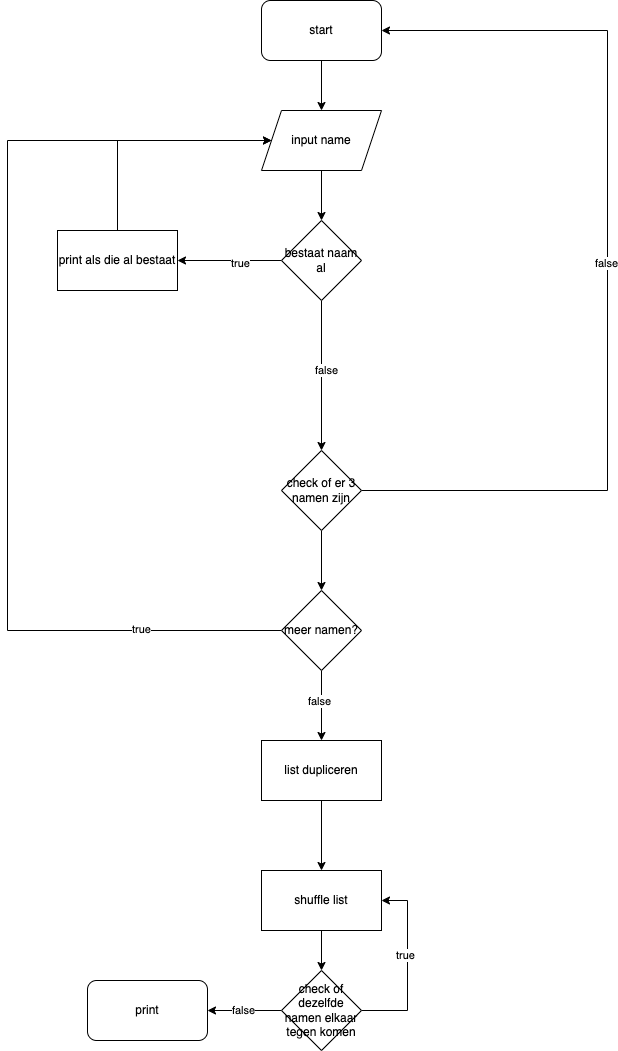

The diagram above was exported from draw.io. Its source (the exported page's mxGraphModel, read from the mxfile embedded in the PNG):
<mxGraphModel dx="984" dy="668" grid="1" gridSize="10" guides="1" tooltips="1" connect="1" arrows="1" fold="1" page="1" pageScale="1" pageWidth="827" pageHeight="1169" math="0" shadow="0">
  <root>
    <mxCell id="0" />
    <mxCell id="1" parent="0" />
    <mxCell id="rDdo0wH-VTl5I9Rtvs00-3" style="edgeStyle=orthogonalEdgeStyle;rounded=0;orthogonalLoop=1;jettySize=auto;html=1;exitX=0.5;exitY=1;exitDx=0;exitDy=0;entryX=0.5;entryY=0;entryDx=0;entryDy=0;" edge="1" parent="1" source="1tcc3BKV7RtP-9Sdl200-2" target="rDdo0wH-VTl5I9Rtvs00-1">
      <mxGeometry relative="1" as="geometry" />
    </mxCell>
    <mxCell id="1tcc3BKV7RtP-9Sdl200-2" value="start" style="rounded=1;whiteSpace=wrap;html=1;" parent="1" vertex="1">
      <mxGeometry x="354" y="60" width="120" height="60" as="geometry" />
    </mxCell>
    <mxCell id="rDdo0wH-VTl5I9Rtvs00-4" style="edgeStyle=orthogonalEdgeStyle;rounded=0;orthogonalLoop=1;jettySize=auto;html=1;exitX=0.5;exitY=1;exitDx=0;exitDy=0;entryX=0.5;entryY=0;entryDx=0;entryDy=0;" edge="1" parent="1" source="rDdo0wH-VTl5I9Rtvs00-1" target="rDdo0wH-VTl5I9Rtvs00-2">
      <mxGeometry relative="1" as="geometry" />
    </mxCell>
    <mxCell id="rDdo0wH-VTl5I9Rtvs00-1" value="input name" style="shape=parallelogram;perimeter=parallelogramPerimeter;whiteSpace=wrap;html=1;fixedSize=1;" vertex="1" parent="1">
      <mxGeometry x="354" y="170" width="120" height="60" as="geometry" />
    </mxCell>
    <mxCell id="rDdo0wH-VTl5I9Rtvs00-6" style="edgeStyle=orthogonalEdgeStyle;rounded=0;orthogonalLoop=1;jettySize=auto;html=1;exitX=0;exitY=0.5;exitDx=0;exitDy=0;" edge="1" parent="1" source="rDdo0wH-VTl5I9Rtvs00-2" target="rDdo0wH-VTl5I9Rtvs00-5">
      <mxGeometry relative="1" as="geometry" />
    </mxCell>
    <mxCell id="rDdo0wH-VTl5I9Rtvs00-9" value="true" style="edgeLabel;html=1;align=center;verticalAlign=middle;resizable=0;points=[];" vertex="1" connectable="0" parent="rDdo0wH-VTl5I9Rtvs00-6">
      <mxGeometry x="-0.1923" y="2" relative="1" as="geometry">
        <mxPoint as="offset" />
      </mxGeometry>
    </mxCell>
    <mxCell id="rDdo0wH-VTl5I9Rtvs00-8" style="edgeStyle=orthogonalEdgeStyle;rounded=0;orthogonalLoop=1;jettySize=auto;html=1;exitX=0.5;exitY=1;exitDx=0;exitDy=0;" edge="1" parent="1" source="rDdo0wH-VTl5I9Rtvs00-2" target="rDdo0wH-VTl5I9Rtvs00-7">
      <mxGeometry relative="1" as="geometry" />
    </mxCell>
    <mxCell id="rDdo0wH-VTl5I9Rtvs00-10" value="false" style="edgeLabel;html=1;align=center;verticalAlign=middle;resizable=0;points=[];" vertex="1" connectable="0" parent="rDdo0wH-VTl5I9Rtvs00-8">
      <mxGeometry x="-0.08" y="4" relative="1" as="geometry">
        <mxPoint as="offset" />
      </mxGeometry>
    </mxCell>
    <mxCell id="rDdo0wH-VTl5I9Rtvs00-2" value="bestaat naam al" style="rhombus;whiteSpace=wrap;html=1;" vertex="1" parent="1">
      <mxGeometry x="374" y="280" width="80" height="80" as="geometry" />
    </mxCell>
    <mxCell id="rDdo0wH-VTl5I9Rtvs00-18" style="edgeStyle=orthogonalEdgeStyle;rounded=0;orthogonalLoop=1;jettySize=auto;html=1;exitX=0.5;exitY=0;exitDx=0;exitDy=0;entryX=0;entryY=0.5;entryDx=0;entryDy=0;" edge="1" parent="1" source="rDdo0wH-VTl5I9Rtvs00-5" target="rDdo0wH-VTl5I9Rtvs00-1">
      <mxGeometry relative="1" as="geometry">
        <Array as="points">
          <mxPoint x="210" y="200" />
        </Array>
      </mxGeometry>
    </mxCell>
    <mxCell id="rDdo0wH-VTl5I9Rtvs00-5" value="print als die al bestaat" style="rounded=0;whiteSpace=wrap;html=1;" vertex="1" parent="1">
      <mxGeometry x="150" y="290" width="120" height="60" as="geometry" />
    </mxCell>
    <mxCell id="rDdo0wH-VTl5I9Rtvs00-11" style="edgeStyle=orthogonalEdgeStyle;rounded=0;orthogonalLoop=1;jettySize=auto;html=1;exitX=1;exitY=0.5;exitDx=0;exitDy=0;entryX=1;entryY=0.5;entryDx=0;entryDy=0;" edge="1" parent="1" source="rDdo0wH-VTl5I9Rtvs00-7" target="1tcc3BKV7RtP-9Sdl200-2">
      <mxGeometry relative="1" as="geometry">
        <Array as="points">
          <mxPoint x="700" y="550" />
          <mxPoint x="700" y="90" />
        </Array>
      </mxGeometry>
    </mxCell>
    <mxCell id="rDdo0wH-VTl5I9Rtvs00-12" value="false" style="edgeLabel;html=1;align=center;verticalAlign=middle;resizable=0;points=[];" vertex="1" connectable="0" parent="rDdo0wH-VTl5I9Rtvs00-11">
      <mxGeometry x="0.0182" y="2" relative="1" as="geometry">
        <mxPoint as="offset" />
      </mxGeometry>
    </mxCell>
    <mxCell id="rDdo0wH-VTl5I9Rtvs00-22" style="edgeStyle=orthogonalEdgeStyle;rounded=0;orthogonalLoop=1;jettySize=auto;html=1;exitX=0.5;exitY=1;exitDx=0;exitDy=0;entryX=0.5;entryY=0;entryDx=0;entryDy=0;" edge="1" parent="1" source="rDdo0wH-VTl5I9Rtvs00-7" target="rDdo0wH-VTl5I9Rtvs00-19">
      <mxGeometry relative="1" as="geometry" />
    </mxCell>
    <mxCell id="rDdo0wH-VTl5I9Rtvs00-7" value="check of er 3 namen zijn" style="rhombus;whiteSpace=wrap;html=1;" vertex="1" parent="1">
      <mxGeometry x="374" y="510" width="80" height="80" as="geometry" />
    </mxCell>
    <mxCell id="rDdo0wH-VTl5I9Rtvs00-20" style="edgeStyle=orthogonalEdgeStyle;rounded=0;orthogonalLoop=1;jettySize=auto;html=1;exitX=0;exitY=0.5;exitDx=0;exitDy=0;entryX=0;entryY=0.5;entryDx=0;entryDy=0;" edge="1" parent="1" source="rDdo0wH-VTl5I9Rtvs00-19" target="rDdo0wH-VTl5I9Rtvs00-1">
      <mxGeometry relative="1" as="geometry">
        <Array as="points">
          <mxPoint x="100" y="690" />
          <mxPoint x="100" y="200" />
        </Array>
      </mxGeometry>
    </mxCell>
    <mxCell id="rDdo0wH-VTl5I9Rtvs00-21" value="true" style="edgeLabel;html=1;align=center;verticalAlign=middle;resizable=0;points=[];" vertex="1" connectable="0" parent="rDdo0wH-VTl5I9Rtvs00-20">
      <mxGeometry x="-0.7257" y="-2" relative="1" as="geometry">
        <mxPoint as="offset" />
      </mxGeometry>
    </mxCell>
    <mxCell id="rDdo0wH-VTl5I9Rtvs00-24" style="edgeStyle=orthogonalEdgeStyle;rounded=0;orthogonalLoop=1;jettySize=auto;html=1;exitX=0.5;exitY=1;exitDx=0;exitDy=0;entryX=0.5;entryY=0;entryDx=0;entryDy=0;" edge="1" parent="1" source="rDdo0wH-VTl5I9Rtvs00-19" target="rDdo0wH-VTl5I9Rtvs00-23">
      <mxGeometry relative="1" as="geometry" />
    </mxCell>
    <mxCell id="rDdo0wH-VTl5I9Rtvs00-25" value="false" style="edgeLabel;html=1;align=center;verticalAlign=middle;resizable=0;points=[];" vertex="1" connectable="0" parent="rDdo0wH-VTl5I9Rtvs00-24">
      <mxGeometry x="-0.1571" y="-3" relative="1" as="geometry">
        <mxPoint as="offset" />
      </mxGeometry>
    </mxCell>
    <mxCell id="rDdo0wH-VTl5I9Rtvs00-19" value="meer namen?" style="rhombus;whiteSpace=wrap;html=1;" vertex="1" parent="1">
      <mxGeometry x="374" y="650" width="80" height="80" as="geometry" />
    </mxCell>
    <mxCell id="rDdo0wH-VTl5I9Rtvs00-29" style="edgeStyle=orthogonalEdgeStyle;rounded=0;orthogonalLoop=1;jettySize=auto;html=1;exitX=0.5;exitY=1;exitDx=0;exitDy=0;entryX=0.5;entryY=0;entryDx=0;entryDy=0;" edge="1" parent="1" source="rDdo0wH-VTl5I9Rtvs00-23" target="rDdo0wH-VTl5I9Rtvs00-26">
      <mxGeometry relative="1" as="geometry" />
    </mxCell>
    <mxCell id="rDdo0wH-VTl5I9Rtvs00-23" value="list dupliceren" style="rounded=0;whiteSpace=wrap;html=1;" vertex="1" parent="1">
      <mxGeometry x="354" y="800" width="120" height="60" as="geometry" />
    </mxCell>
    <mxCell id="rDdo0wH-VTl5I9Rtvs00-30" style="edgeStyle=orthogonalEdgeStyle;rounded=0;orthogonalLoop=1;jettySize=auto;html=1;exitX=0.5;exitY=1;exitDx=0;exitDy=0;entryX=0.5;entryY=0;entryDx=0;entryDy=0;" edge="1" parent="1" source="rDdo0wH-VTl5I9Rtvs00-26" target="rDdo0wH-VTl5I9Rtvs00-28">
      <mxGeometry relative="1" as="geometry" />
    </mxCell>
    <mxCell id="rDdo0wH-VTl5I9Rtvs00-26" value="shuffle list" style="rounded=0;whiteSpace=wrap;html=1;" vertex="1" parent="1">
      <mxGeometry x="354" y="930" width="120" height="60" as="geometry" />
    </mxCell>
    <mxCell id="rDdo0wH-VTl5I9Rtvs00-31" style="edgeStyle=orthogonalEdgeStyle;rounded=0;orthogonalLoop=1;jettySize=auto;html=1;exitX=1;exitY=0.5;exitDx=0;exitDy=0;entryX=1;entryY=0.5;entryDx=0;entryDy=0;" edge="1" parent="1" source="rDdo0wH-VTl5I9Rtvs00-28" target="rDdo0wH-VTl5I9Rtvs00-26">
      <mxGeometry relative="1" as="geometry">
        <Array as="points">
          <mxPoint x="500" y="1070" />
          <mxPoint x="500" y="960" />
        </Array>
      </mxGeometry>
    </mxCell>
    <mxCell id="rDdo0wH-VTl5I9Rtvs00-32" value="true" style="edgeLabel;html=1;align=center;verticalAlign=middle;resizable=0;points=[];" vertex="1" connectable="0" parent="rDdo0wH-VTl5I9Rtvs00-31">
      <mxGeometry x="0.1209" y="3" relative="1" as="geometry">
        <mxPoint as="offset" />
      </mxGeometry>
    </mxCell>
    <mxCell id="rDdo0wH-VTl5I9Rtvs00-35" style="edgeStyle=orthogonalEdgeStyle;rounded=0;orthogonalLoop=1;jettySize=auto;html=1;exitX=0;exitY=0.5;exitDx=0;exitDy=0;entryX=1;entryY=0.5;entryDx=0;entryDy=0;" edge="1" parent="1" source="rDdo0wH-VTl5I9Rtvs00-28" target="rDdo0wH-VTl5I9Rtvs00-34">
      <mxGeometry relative="1" as="geometry" />
    </mxCell>
    <mxCell id="rDdo0wH-VTl5I9Rtvs00-36" value="false" style="edgeLabel;html=1;align=center;verticalAlign=middle;resizable=0;points=[];" vertex="1" connectable="0" parent="rDdo0wH-VTl5I9Rtvs00-35">
      <mxGeometry x="0.0541" y="-1" relative="1" as="geometry">
        <mxPoint as="offset" />
      </mxGeometry>
    </mxCell>
    <mxCell id="rDdo0wH-VTl5I9Rtvs00-28" value="check of dezelfde namen elkaar tegen komen" style="rhombus;whiteSpace=wrap;html=1;" vertex="1" parent="1">
      <mxGeometry x="374" y="1030" width="80" height="80" as="geometry" />
    </mxCell>
    <mxCell id="rDdo0wH-VTl5I9Rtvs00-34" value="print" style="rounded=1;whiteSpace=wrap;html=1;" vertex="1" parent="1">
      <mxGeometry x="180" y="1040" width="120" height="60" as="geometry" />
    </mxCell>
  </root>
</mxGraphModel>